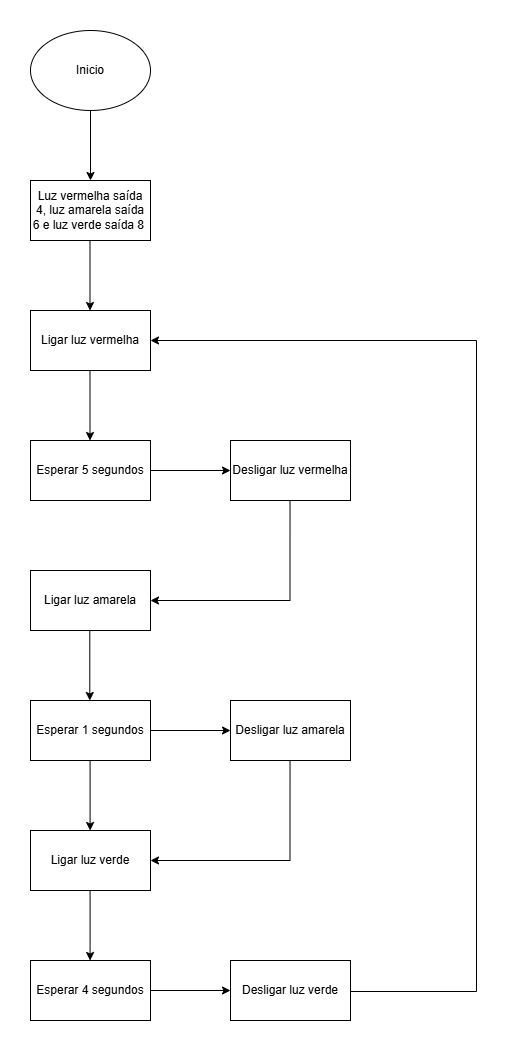

The diagram above was exported from draw.io. Its source (the exported page's mxGraphModel, read from the mxfile embedded in the PNG):
<mxGraphModel dx="1243" dy="778" grid="1" gridSize="10" guides="1" tooltips="1" connect="1" arrows="1" fold="1" page="1" pageScale="1" pageWidth="827" pageHeight="1169" math="0" shadow="0">
  <root>
    <mxCell id="0" />
    <mxCell id="1" parent="0" />
    <mxCell id="xyhJKUSoEDlOyBqvTfy6-6" value="Inicio" style="ellipse;whiteSpace=wrap;html=1;" vertex="1" parent="1">
      <mxGeometry x="294" y="10" width="120" height="80" as="geometry" />
    </mxCell>
    <mxCell id="xyhJKUSoEDlOyBqvTfy6-9" value="" style="endArrow=classic;html=1;rounded=0;exitX=0.5;exitY=1;exitDx=0;exitDy=0;" edge="1" parent="1" source="xyhJKUSoEDlOyBqvTfy6-6">
      <mxGeometry width="50" height="50" relative="1" as="geometry">
        <mxPoint x="350" y="140" as="sourcePoint" />
        <mxPoint x="354" y="160" as="targetPoint" />
      </mxGeometry>
    </mxCell>
    <mxCell id="xyhJKUSoEDlOyBqvTfy6-10" value="&lt;div style=&quot;&quot;&gt;&lt;span style=&quot;background-color: initial;&quot;&gt;Luz vermelha saída 4, luz amarela saída 6 e luz verde saída 8&amp;nbsp;&lt;/span&gt;&lt;/div&gt;" style="rounded=0;whiteSpace=wrap;html=1;align=center;" vertex="1" parent="1">
      <mxGeometry x="294" y="160" width="120" height="60" as="geometry" />
    </mxCell>
    <mxCell id="xyhJKUSoEDlOyBqvTfy6-15" value="" style="endArrow=classic;html=1;rounded=0;exitX=0.5;exitY=1;exitDx=0;exitDy=0;" edge="1" parent="1">
      <mxGeometry width="50" height="50" relative="1" as="geometry">
        <mxPoint x="353.5" y="220" as="sourcePoint" />
        <mxPoint x="353.5" y="290" as="targetPoint" />
      </mxGeometry>
    </mxCell>
    <mxCell id="xyhJKUSoEDlOyBqvTfy6-16" value="Ligar luz vermelha" style="rounded=0;whiteSpace=wrap;html=1;" vertex="1" parent="1">
      <mxGeometry x="294" y="290" width="120" height="60" as="geometry" />
    </mxCell>
    <mxCell id="xyhJKUSoEDlOyBqvTfy6-17" value="" style="endArrow=classic;html=1;rounded=0;exitX=0.5;exitY=1;exitDx=0;exitDy=0;" edge="1" parent="1">
      <mxGeometry width="50" height="50" relative="1" as="geometry">
        <mxPoint x="353.5" y="350" as="sourcePoint" />
        <mxPoint x="353.5" y="420" as="targetPoint" />
      </mxGeometry>
    </mxCell>
    <mxCell id="xyhJKUSoEDlOyBqvTfy6-37" value="" style="edgeStyle=orthogonalEdgeStyle;rounded=0;orthogonalLoop=1;jettySize=auto;html=1;" edge="1" parent="1" source="xyhJKUSoEDlOyBqvTfy6-19" target="xyhJKUSoEDlOyBqvTfy6-36">
      <mxGeometry relative="1" as="geometry" />
    </mxCell>
    <mxCell id="xyhJKUSoEDlOyBqvTfy6-19" value="Esperar 5 segundos" style="rounded=0;whiteSpace=wrap;html=1;" vertex="1" parent="1">
      <mxGeometry x="294" y="420" width="120" height="60" as="geometry" />
    </mxCell>
    <mxCell id="xyhJKUSoEDlOyBqvTfy6-21" value="Ligar luz amarela" style="rounded=0;whiteSpace=wrap;html=1;" vertex="1" parent="1">
      <mxGeometry x="294" y="550" width="120" height="60" as="geometry" />
    </mxCell>
    <mxCell id="xyhJKUSoEDlOyBqvTfy6-41" value="" style="edgeStyle=orthogonalEdgeStyle;rounded=0;orthogonalLoop=1;jettySize=auto;html=1;" edge="1" parent="1" source="xyhJKUSoEDlOyBqvTfy6-23" target="xyhJKUSoEDlOyBqvTfy6-40">
      <mxGeometry relative="1" as="geometry" />
    </mxCell>
    <mxCell id="xyhJKUSoEDlOyBqvTfy6-23" value="Esperar 1 segundos" style="rounded=0;whiteSpace=wrap;html=1;" vertex="1" parent="1">
      <mxGeometry x="294" y="680" width="120" height="60" as="geometry" />
    </mxCell>
    <mxCell id="xyhJKUSoEDlOyBqvTfy6-24" value="" style="endArrow=classic;html=1;rounded=0;exitX=0.5;exitY=1;exitDx=0;exitDy=0;" edge="1" parent="1">
      <mxGeometry width="50" height="50" relative="1" as="geometry">
        <mxPoint x="353.58" y="740" as="sourcePoint" />
        <mxPoint x="353.58" y="810" as="targetPoint" />
      </mxGeometry>
    </mxCell>
    <mxCell id="xyhJKUSoEDlOyBqvTfy6-25" value="Ligar luz verde" style="rounded=0;whiteSpace=wrap;html=1;" vertex="1" parent="1">
      <mxGeometry x="294" y="810" width="120" height="60" as="geometry" />
    </mxCell>
    <mxCell id="xyhJKUSoEDlOyBqvTfy6-26" value="" style="endArrow=classic;html=1;rounded=0;exitX=0.5;exitY=1;exitDx=0;exitDy=0;" edge="1" parent="1">
      <mxGeometry width="50" height="50" relative="1" as="geometry">
        <mxPoint x="353.58" y="870" as="sourcePoint" />
        <mxPoint x="353.58" y="940" as="targetPoint" />
      </mxGeometry>
    </mxCell>
    <mxCell id="xyhJKUSoEDlOyBqvTfy6-48" value="" style="edgeStyle=orthogonalEdgeStyle;rounded=0;orthogonalLoop=1;jettySize=auto;html=1;" edge="1" parent="1" source="xyhJKUSoEDlOyBqvTfy6-31" target="xyhJKUSoEDlOyBqvTfy6-47">
      <mxGeometry relative="1" as="geometry" />
    </mxCell>
    <mxCell id="xyhJKUSoEDlOyBqvTfy6-31" value="Esperar 4 segundos" style="rounded=0;whiteSpace=wrap;html=1;" vertex="1" parent="1">
      <mxGeometry x="294" y="940" width="120" height="60" as="geometry" />
    </mxCell>
    <mxCell id="xyhJKUSoEDlOyBqvTfy6-39" value="" style="edgeStyle=orthogonalEdgeStyle;rounded=0;orthogonalLoop=1;jettySize=auto;html=1;entryX=1;entryY=0.5;entryDx=0;entryDy=0;" edge="1" parent="1" target="xyhJKUSoEDlOyBqvTfy6-21">
      <mxGeometry relative="1" as="geometry">
        <mxPoint x="553.5226315789473" y="480" as="sourcePoint" />
        <mxPoint x="553.47" y="590" as="targetPoint" />
        <Array as="points">
          <mxPoint x="553" y="580" />
        </Array>
      </mxGeometry>
    </mxCell>
    <mxCell id="xyhJKUSoEDlOyBqvTfy6-36" value="Desligar luz vermelha" style="rounded=0;whiteSpace=wrap;html=1;" vertex="1" parent="1">
      <mxGeometry x="494" y="420" width="120" height="60" as="geometry" />
    </mxCell>
    <mxCell id="xyhJKUSoEDlOyBqvTfy6-40" value="Desligar luz amarela" style="rounded=0;whiteSpace=wrap;html=1;" vertex="1" parent="1">
      <mxGeometry x="494" y="680" width="120" height="60" as="geometry" />
    </mxCell>
    <mxCell id="xyhJKUSoEDlOyBqvTfy6-44" value="" style="edgeStyle=orthogonalEdgeStyle;rounded=0;orthogonalLoop=1;jettySize=auto;html=1;entryX=1;entryY=0.5;entryDx=0;entryDy=0;" edge="1" parent="1">
      <mxGeometry relative="1" as="geometry">
        <mxPoint x="553.5226315789473" y="740" as="sourcePoint" />
        <mxPoint x="414" y="840" as="targetPoint" />
        <Array as="points">
          <mxPoint x="553" y="840" />
        </Array>
      </mxGeometry>
    </mxCell>
    <mxCell id="xyhJKUSoEDlOyBqvTfy6-50" value="" style="edgeStyle=orthogonalEdgeStyle;rounded=0;orthogonalLoop=1;jettySize=auto;html=1;entryX=1;entryY=0.5;entryDx=0;entryDy=0;" edge="1" parent="1" source="xyhJKUSoEDlOyBqvTfy6-47" target="xyhJKUSoEDlOyBqvTfy6-16">
      <mxGeometry relative="1" as="geometry">
        <mxPoint x="740" y="310" as="targetPoint" />
        <Array as="points">
          <mxPoint x="740" y="971" />
          <mxPoint x="740" y="320" />
        </Array>
      </mxGeometry>
    </mxCell>
    <mxCell id="xyhJKUSoEDlOyBqvTfy6-47" value="Desligar luz verde" style="rounded=0;whiteSpace=wrap;html=1;" vertex="1" parent="1">
      <mxGeometry x="494" y="940" width="120" height="60" as="geometry" />
    </mxCell>
    <mxCell id="xyhJKUSoEDlOyBqvTfy6-53" value="" style="endArrow=classic;html=1;rounded=0;exitX=0.5;exitY=1;exitDx=0;exitDy=0;" edge="1" parent="1">
      <mxGeometry width="50" height="50" relative="1" as="geometry">
        <mxPoint x="353.29" y="610" as="sourcePoint" />
        <mxPoint x="353.29" y="680" as="targetPoint" />
      </mxGeometry>
    </mxCell>
  </root>
</mxGraphModel>